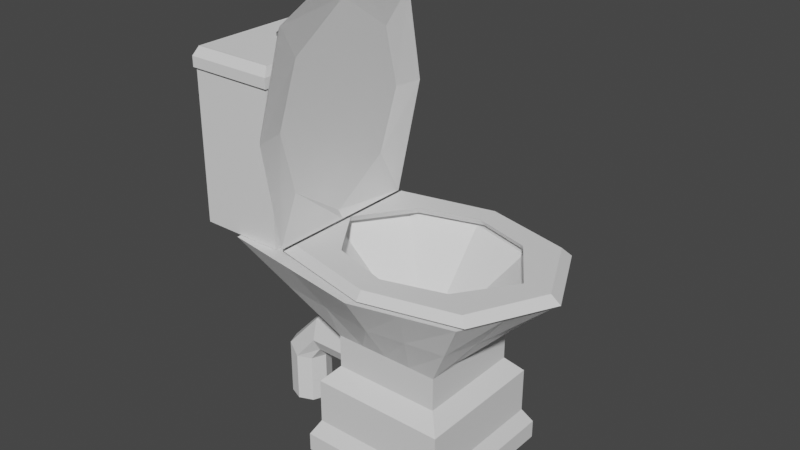 # Source: toilet.blend  (saved by Blender 2.80.74; exported with 4.5.12 LTS)
import bpy
from mathutils import Matrix  # noqa: F401  (used for matrix-valued properties, if any)

bpy.ops.wm.read_factory_settings(use_empty=True)
scene = bpy.context.scene
scene.name = 'Scene'

# ---- collections
col_collection = bpy.data.collections.new('Collection'); scene.collection.children.link(col_collection)

# ---- materials (node trees are filled in below, after node groups)
mat_porcelain = bpy.data.materials.new('Porcelain')
mat_porcelain.alpha_threshold = 0.0
mat_porcelain.use_transparent_shadow = False
mat_porcelain.line_color = (0.0, 0.0, 0.0, 1.0)
mat_porcelain_001 = bpy.data.materials.new('Porcelain.001')
mat_porcelain_001.alpha_threshold = 0.0
mat_porcelain_001.use_transparent_shadow = False
mat_porcelain_001.line_color = (0.0, 0.0, 0.0, 1.0)
mat_metal = bpy.data.materials.new('Metal')
mat_metal.use_transparent_shadow = False

# ---- material node trees
mat_porcelain.use_nodes = True; mat_porcelain.node_tree.nodes.clear()
_N = mat_porcelain.node_tree.nodes; _L = mat_porcelain.node_tree.links
n0 = _N.new('ShaderNodeOutputMaterial'); n0.name = 'Material Output'; n0.location = (300, 300)
n1 = _N.new('ShaderNodeBsdfPrincipled'); n1.name = 'Principled BSDF'; n1.location = (10, 300)
n1.distribution = 'GGX'
n1.subsurface_method = 'BURLEY'
n1.inputs[2].default_value = 0.4
n1.inputs[3].default_value = 1.45
n1.inputs[27].default_value = (0.0, 0.0, 0.0, 1.0)
n1.inputs[28].default_value = 1.0
_L.new(n1.outputs[0], n0.inputs[0])
n0.is_active_output = True
mat_porcelain_001.use_nodes = True; mat_porcelain_001.node_tree.nodes.clear()
_N = mat_porcelain_001.node_tree.nodes; _L = mat_porcelain_001.node_tree.links
n0 = _N.new('ShaderNodeOutputMaterial'); n0.name = 'Material Output'; n0.location = (300, 300)
n1 = _N.new('ShaderNodeBsdfPrincipled'); n1.name = 'Principled BSDF'; n1.location = (10, 300)
n1.distribution = 'GGX'
n1.subsurface_method = 'BURLEY'
n1.inputs[2].default_value = 0.4
n1.inputs[3].default_value = 1.45
n1.inputs[27].default_value = (0.0, 0.0, 0.0, 1.0)
n1.inputs[28].default_value = 1.0
_L.new(n1.outputs[0], n0.inputs[0])
n0.is_active_output = True
mat_metal.use_nodes = True; mat_metal.node_tree.nodes.clear()
_N = mat_metal.node_tree.nodes; _L = mat_metal.node_tree.links
n0 = _N.new('ShaderNodeOutputMaterial'); n0.name = 'Material Output'; n0.location = (300, 300)
n1 = _N.new('ShaderNodeBsdfPrincipled'); n1.name = 'Principled BSDF'; n1.location = (10, 300)
n1.distribution = 'GGX'
n1.subsurface_method = 'BURLEY'
n1.inputs[0].default_value = (0.2957, 0.2957, 0.2957, 1.0)
n1.inputs[1].default_value = 0.9333
n1.inputs[3].default_value = 1.45
n1.inputs[27].default_value = (0.0, 0.0, 0.0, 1.0)
n1.inputs[28].default_value = 1.0
_L.new(n1.outputs[0], n0.inputs[0])
n0.is_active_output = True

# ---- world
world_world = bpy.data.worlds.new('World'); scene.world = world_world
world_world.use_nodes = True; world_world.node_tree.nodes.clear()
_N = world_world.node_tree.nodes; _L = world_world.node_tree.links
n0 = _N.new('ShaderNodeOutputWorld'); n0.name = 'World Output'; n0.location = (300, 300)
n1 = _N.new('ShaderNodeBackground'); n1.name = 'Background'; n1.location = (10, 300)
n1.inputs[0].default_value = (0.05088, 0.05088, 0.05088, 1.0)
_L.new(n1.outputs[0], n0.inputs[0])
n0.is_active_output = True
world_world.color = (0.05088, 0.05088, 0.05088)
world_world.use_sun_shadow = False
world_world.sun_shadow_jitter_overblur = 0.0

# ---- meshes
me_cube = bpy.data.meshes.new('Cube')
me_cube.from_pydata([(1.0, 1.0, -0.7585), (1.0, 1.0, -1.0), (1.0, -1.0, -0.7585), (1.0, -1.0, -1.0), (-1.0, 1.0, -0.7585), (-1.0, 1.0, -1.0), (-1.0, -1.0, -0.7585), (-1.0, -1.0, -1.0), (0.8902, -0.8902, -0.5622), (-0.8902, -0.8902, -0.5622), (0.8902, 0.8902, -0.5622), (-0.8902, 0.8902, -0.5622), (0.8902, -0.8902, 0.03096), (-0.8902, -0.8902, 0.03096), (0.8902, 0.8902, 0.03096), (-0.8902, 0.8902, 0.03096), (0.707, -0.707, 0.2358), (-0.707, -0.707, 0.2358), (0.707, 0.707, 0.2358), (-0.707, 0.707, 0.2358), (0.707, -0.707, 0.6726), (-0.707, -0.707, 0.6726), (0.707, 0.707, 0.6726), (-0.707, 0.707, 0.6726), (0.0, -0.707, 0.6726), (0.707, 0.0, 0.6726), (-0.707, 0.0, 0.6726), (0.0, 0.707, 0.6726), (0.0, -1.038, 1.705), (-0.8588, -0.7833, 1.705), (1.401, -4.381e-09, 1.705), (0.8588, -0.7833, 1.705), (-1.401, -4.381e-09, 1.705), (-0.8588, 0.7833, 1.705), (0.0, 1.038, 1.705), (0.8588, 0.7833, 1.705), (0.0, -1.371, 1.705), (-2.024, -1.057, 1.705), (1.789, -4.381e-09, 1.705), (1.268, -1.057, 1.705), (-2.024, -4.381e-09, 1.705), (-2.024, 1.057, 1.705), (0.0, 1.371, 1.705), (1.268, 1.057, 1.705), (0.0, -0.3717, 0.9007), (-0.3075, -0.2805, 0.9007), (0.5017, 3.214e-09, 0.9007), (0.3075, -0.2805, 0.9007), (-0.5017, 3.214e-09, 0.9007), (-0.3075, 0.2805, 0.9007), (0.0, 0.3717, 0.9007), (0.3075, 0.2805, 0.9007)], [], [(2, 0, 10, 8), (3, 2, 6, 7), (7, 6, 4, 5), (5, 1, 3, 7), (1, 0, 2, 3), (5, 4, 0, 1), (11, 9, 13, 15), (0, 4, 11, 10), (6, 2, 8, 9), (4, 6, 9, 11), (14, 15, 19, 18), (9, 8, 12, 13), (10, 11, 15, 14), (8, 10, 14, 12), (16, 18, 22, 25, 20), (12, 14, 18, 16), (15, 13, 17, 19), (13, 12, 16, 17), (25, 22, 43, 38), (19, 17, 21, 26, 23), (17, 16, 20, 24, 21), (18, 19, 23, 27, 22), (21, 24, 36, 37), (27, 23, 41, 42), (23, 26, 40, 41), (22, 27, 42, 43), (20, 25, 38, 39), (26, 21, 37, 40), (24, 20, 39, 36), (34, 33, 49, 50), (28, 29, 37, 36), (30, 31, 39, 38), (32, 33, 41, 40), (34, 35, 43, 42), (31, 28, 36, 39), (35, 30, 38, 43), (29, 32, 40, 37), (33, 34, 42, 41), (44, 47, 46, 51, 50, 49, 48, 45), (30, 35, 51, 46), (35, 34, 50, 51), (31, 30, 46, 47), (32, 29, 45, 48), (28, 31, 47, 44), (33, 32, 48, 49), (29, 28, 44, 45)])
_uv = me_cube.uv_layers.new(name='UVMap')
_uv.uv.foreach_set('vector', [0.375, 0.75, 0.375, 0.5, 0.375, 0.5, 0.375, 0.75, 0.375, 0.25, 0.625, 0.25, 0.625, 0.5, 0.375, 0.5, 0.375, 0.5, 0.625, 0.5, 0.625, 0.75, 0.375, 0.75, 0.375, 0.75, 0.625, 0.75, 0.625, 1.0, 0.375, 1.0, 0.125, 0.5, 0.375, 0.5, 0.375, 0.75, 0.125, 0.75, 0.625, 0.5, 0.875, 0.5, 0.875, 0.75, 0.625, 0.75, 0.625, 0.75, 0.625, 0.5, 0.625, 0.5, 0.625, 0.75, 0.875, 0.75, 0.875, 0.5, 0.875, 0.5, 0.875, 0.75, 0.625, 0.5, 0.625, 0.25, 0.625, 0.25, 0.625, 0.5, 0.625, 0.75, 0.625, 0.5, 0.625, 0.5, 0.625, 0.75, 0.875, 0.75, 0.875, 0.5, 0.875, 0.5, 0.875, 0.75, 0.625, 0.5, 0.625, 0.25, 0.625, 0.25, 0.625, 0.5, 0.875, 0.75, 0.875, 0.5, 0.875, 0.5, 0.875, 0.75, 0.375, 0.75, 0.375, 0.5, 0.375, 0.5, 0.375, 0.75, 0.375, 0.75, 0.375, 0.5, 0.375, 0.5, 0.375, 0.625, 0.375, 0.75, 0.375, 0.75, 0.375, 0.5, 0.375, 0.5, 0.375, 0.75, 0.625, 0.75, 0.625, 0.5, 0.625, 0.5, 0.625, 0.75, 0.625, 0.5, 0.625, 0.25, 0.625, 0.25, 0.625, 0.5, 0.375, 0.625, 0.375, 0.5, 0.375, 0.5, 0.375, 0.625, 0.625, 0.75, 0.625, 0.5, 0.625, 0.5, 0.625, 0.625, 0.625, 0.75, 0.625, 0.5, 0.625, 0.25, 0.625, 0.25, 0.625, 0.375, 0.625, 0.5, 0.875, 0.75, 0.875, 0.5, 0.875, 0.5, 0.875, 0.625, 0.875, 0.75, 0.625, 0.5, 0.625, 0.375, 0.625, 0.375, 0.625, 0.5, 0.875, 0.625, 0.875, 0.5, 0.875, 0.5, 0.875, 0.625, 0.625, 0.75, 0.625, 0.625, 0.625, 0.625, 0.625, 0.75, 0.875, 0.75, 0.875, 0.625, 0.875, 0.625, 0.875, 0.75, 0.375, 0.75, 0.375, 0.625, 0.375, 0.625, 0.375, 0.75, 0.625, 0.625, 0.625, 0.5, 0.625, 0.5, 0.625, 0.625, 0.625, 0.375, 0.625, 0.25, 0.625, 0.25, 0.625, 0.375, 0.773, 0.5764, 0.8049, 0.5262, 0.8049, 0.5262, 0.773, 0.5764, 0.6229, 0.4009, 0.6304, 0.4988, 0.625, 0.5, 0.625, 0.375, 0.4368, 0.5495, 0.5945, 0.3456, 0.625, 0.25, 0.375, 0.625, 0.6573, 0.5797, 0.8049, 0.5262, 0.875, 0.5, 0.625, 0.625, 0.773, 0.5764, 0.4717, 0.5216, 0.375, 0.5, 0.875, 0.625, 0.5945, 0.3456, 0.6229, 0.4009, 0.625, 0.375, 0.625, 0.25, 0.4717, 0.5216, 0.4368, 0.5495, 0.375, 0.625, 0.375, 0.5, 0.6304, 0.4988, 0.6573, 0.5797, 0.625, 0.625, 0.625, 0.5, 0.8049, 0.5262, 0.773, 0.5764, 0.875, 0.625, 0.875, 0.5, 0.6229, 0.4009, 0.5945, 0.3456, 0.4368, 0.5495, 0.4717, 0.5216, 0.773, 0.5764, 0.8049, 0.5262, 0.6573, 0.5797, 0.6304, 0.4988, 0.4368, 0.5495, 0.4717, 0.5216, 0.4717, 0.5216, 0.4368, 0.5495, 0.4717, 0.5216, 0.773, 0.5764, 0.773, 0.5764, 0.4717, 0.5216, 0.5945, 0.3456, 0.4368, 0.5495, 0.4368, 0.5495, 0.5945, 0.3456, 0.6573, 0.5797, 0.6304, 0.4988, 0.6304, 0.4988, 0.6573, 0.5797, 0.6229, 0.4009, 0.5945, 0.3456, 0.5945, 0.3456, 0.6229, 0.4009, 0.8049, 0.5262, 0.6573, 0.5797, 0.6573, 0.5797, 0.8049, 0.5262, 0.6304, 0.4988, 0.6229, 0.4009, 0.6229, 0.4009, 0.6304, 0.4988])
me_cube.materials.append(mat_porcelain)
me_cube.use_remesh_preserve_volume = False
me_cube.use_remesh_preserve_attributes = False
me_cube.use_mirror_vertex_groups = False
me_cube.update()
me_cube_001 = bpy.data.meshes.new('Cube.001')
me_cube_001.from_pydata([(-1.0, -1.0, -1.0), (-1.0, -1.0, 1.0), (-1.0, 1.0, -1.0), (-1.0, 1.0, 1.0), (-0.2701, -1.0, -1.0), (-0.2701, -1.0, 1.0), (-0.2701, 1.0, -1.0), (-0.2701, 1.0, 1.0), (-1.012, -1.034, 0.9978), (-1.012, 1.034, 0.9978), (-0.2577, 1.034, 0.9978), (-0.2577, -1.034, 0.9978), (-1.012, -1.034, 1.132), (-1.012, 1.034, 1.132), (-0.2577, 1.034, 1.132), (-0.2577, -1.034, 1.132), (-0.9741, -0.929, 1.24), (-0.9741, 0.929, 1.24), (-0.296, 0.929, 1.24), (-0.296, -0.929, 1.24), (-0.9856, 0.9606, 1.242), (-0.2845, 0.9606, 1.242), (-0.2845, -0.9606, 1.242), (-0.9856, -0.9606, 1.242)], [], [(0, 1, 3, 2), (2, 3, 7, 6), (6, 7, 5, 4), (4, 5, 1, 0), (2, 6, 4, 0), (1, 5, 11, 8), (3, 1, 8, 9), (14, 13, 20, 21), (12, 15, 22, 23), (9, 8, 12, 13), (8, 11, 15, 12), (10, 9, 13, 14), (11, 10, 14, 15), (7, 3, 9, 10), (13, 12, 23, 20), (15, 14, 21, 22), (5, 7, 10, 11), (18, 17, 16, 19), (17, 18, 21, 20), (19, 16, 23, 22), (18, 19, 22, 21), (16, 17, 20, 23)])
_uv = me_cube_001.uv_layers.new(name='UVMap')
_uv.uv.foreach_set('vector', [0.375, 0.0, 0.625, 0.0, 0.625, 0.25, 0.375, 0.25, 0.375, 0.25, 0.625, 0.25, 0.625, 0.5, 0.375, 0.5, 0.375, 0.5, 0.625, 0.5, 0.625, 0.75, 0.375, 0.75, 0.375, 0.75, 0.625, 0.75, 0.625, 1.0, 0.375, 1.0, 0.125, 0.5, 0.375, 0.5, 0.375, 0.75, 0.125, 0.75, 0.625, 1.0, 0.625, 0.75, 0.625, 0.75, 0.625, 1.0, 0.625, 0.25, 0.625, 0.0, 0.625, 0.0, 0.625, 0.25, 0.625, 0.5, 0.625, 0.25, 0.625, 0.25, 0.625, 0.5, 0.625, 1.0, 0.625, 0.75, 0.625, 0.75, 0.625, 1.0, 0.625, 0.25, 0.625, 0.0, 0.625, 0.0, 0.625, 0.25, 0.625, 1.0, 0.625, 0.75, 0.625, 0.75, 0.625, 1.0, 0.625, 0.5, 0.625, 0.25, 0.625, 0.25, 0.625, 0.5, 0.625, 0.75, 0.625, 0.5, 0.625, 0.5, 0.625, 0.75, 0.625, 0.5, 0.625, 0.25, 0.625, 0.25, 0.625, 0.5, 0.625, 0.25, 0.625, 0.0, 0.625, 0.0, 0.625, 0.25, 0.625, 0.75, 0.625, 0.5, 0.625, 0.5, 0.625, 0.75, 0.625, 0.75, 0.625, 0.5, 0.625, 0.5, 0.625, 0.75, 0.625, 0.5, 0.875, 0.5, 0.875, 0.75, 0.625, 0.75, 0.875, 0.5, 0.625, 0.5, 0.625, 0.5, 0.875, 0.5, 0.625, 0.75, 0.875, 0.75, 0.875, 0.75, 0.625, 0.75, 0.625, 0.5, 0.625, 0.75, 0.625, 0.75, 0.625, 0.5, 0.875, 0.75, 0.875, 0.5, 0.875, 0.5, 0.875, 0.75])
me_cube_001.use_remesh_preserve_volume = False
me_cube_001.use_remesh_preserve_attributes = False
me_cube_001.use_mirror_vertex_groups = False
me_cube_001.update()
me_cylinder = bpy.data.meshes.new('Cylinder')
me_cylinder.from_pydata([(0.0, 1.0, -1.0), (0.0, 1.0, 1.475), (0.7071, 0.7071, -1.0), (0.7071, 0.7071, 1.475), (1.0, -4.371e-08, -1.0), (1.0, -4.371e-08, 1.475), (0.7071, -0.7071, -1.0), (0.7071, -0.7071, 1.475), (-8.742e-08, -1.0, -1.0), (-8.742e-08, -1.0, 1.475), (-0.7071, -0.7071, -1.0), (-0.7071, -0.7071, 1.856), (-1.0, 1.192e-08, -1.0), (-1.0, 1.192e-08, 1.856), (-0.7071, 0.7071, -1.0), (-0.7071, 0.7071, 1.856), (1.428, 0.7632, 2.313), (1.462, 0.9836, 3.045), (1.325, 0.09577, 1.953), (1.213, -0.6278, 2.175), (1.158, -0.9836, 2.851), (1.191, -0.7632, 3.964), (1.294, -0.09577, 4.324), (1.406, 0.6278, 4.101), (5.905, 0.7632, 2.313), (5.939, 0.9836, 3.045), (5.803, 0.09577, 1.953), (5.691, -0.6278, 2.175), (5.635, -0.9836, 2.851), (5.668, -0.7632, 3.583), (5.771, -0.09577, 3.943), (5.883, 0.6278, 3.72)], [], [(0, 1, 3, 2), (2, 3, 5, 4), (4, 5, 7, 6), (6, 7, 9, 8), (8, 9, 11, 10), (10, 11, 13, 12), (7, 5, 18, 19), (12, 13, 15, 14), (14, 15, 1, 0), (0, 2, 4, 6, 8, 10, 12, 14), (19, 18, 26, 27), (13, 11, 21, 22), (9, 7, 19, 20), (15, 13, 22, 23), (5, 3, 16, 18), (11, 9, 20, 21), (1, 15, 23, 17), (3, 1, 17, 16), (24, 25, 31, 30, 29, 28, 27, 26), (16, 17, 25, 24), (17, 23, 31, 25), (22, 21, 29, 30), (20, 19, 27, 28), (18, 16, 24, 26), (23, 22, 30, 31), (21, 20, 28, 29)])
_uv = me_cylinder.uv_layers.new(name='UVMap')
_uv.uv.foreach_set('vector', [1.0, 0.5, 1.0, 1.0, 0.875, 1.0, 0.875, 0.5, 0.875, 0.5, 0.875, 1.0, 0.75, 1.0, 0.75, 0.5, 0.75, 0.5, 0.75, 1.0, 0.625, 1.0, 0.625, 0.5, 0.625, 0.5, 0.625, 1.0, 0.5, 1.0, 0.5, 0.5, 0.5, 0.5, 0.5, 1.0, 0.375, 1.0, 0.375, 0.5, 0.375, 0.5, 0.375, 1.0, 0.25, 1.0, 0.25, 0.5, 0.625, 1.0, 0.75, 1.0, 0.75, 1.0, 0.625, 1.0, 0.25, 0.5, 0.25, 1.0, 0.125, 1.0, 0.125, 0.5, 0.125, 0.5, 0.125, 1.0, 0.0, 1.0, 0.0, 0.5, 0.75, 0.49, 0.9197, 0.4197, 0.99, 0.25, 0.9197, 0.08029, 0.75, 0.01, 0.5803, 0.08029, 0.51, 0.25, 0.5803, 0.4197, 0.625, 1.0, 0.75, 1.0, 0.75, 1.0, 0.625, 1.0, 0.25, 1.0, 0.375, 1.0, 0.375, 1.0, 0.25, 1.0, 0.5, 1.0, 0.625, 1.0, 0.625, 1.0, 0.5, 1.0, 0.125, 1.0, 0.25, 1.0, 0.25, 1.0, 0.125, 1.0, 0.75, 1.0, 0.875, 1.0, 0.875, 1.0, 0.75, 1.0, 0.375, 1.0, 0.5, 1.0, 0.5, 1.0, 0.375, 1.0, 0.0, 1.0, 0.125, 1.0, 0.125, 1.0, 0.0, 1.0, 0.875, 1.0, 1.0, 1.0, 1.0, 1.0, 0.875, 1.0, 0.4197, 0.4197, 0.25, 0.49, 0.08029, 0.4197, 0.01, 0.25, 0.08029, 0.08029, 0.25, 0.01, 0.4197, 0.08029, 0.49, 0.25, 0.875, 1.0, 1.0, 1.0, 1.0, 1.0, 0.875, 1.0, 0.0, 1.0, 0.125, 1.0, 0.125, 1.0, 0.0, 1.0, 0.25, 1.0, 0.375, 1.0, 0.375, 1.0, 0.25, 1.0, 0.5, 1.0, 0.625, 1.0, 0.625, 1.0, 0.5, 1.0, 0.75, 1.0, 0.875, 1.0, 0.875, 1.0, 0.75, 1.0, 0.125, 1.0, 0.25, 1.0, 0.25, 1.0, 0.125, 1.0, 0.375, 1.0, 0.5, 1.0, 0.5, 1.0, 0.375, 1.0])
me_cylinder.use_remesh_preserve_volume = False
me_cylinder.use_remesh_preserve_attributes = False
me_cylinder.use_mirror_vertex_groups = False
me_cylinder.update()
me_cube_002 = bpy.data.meshes.new('Cube.002')
me_cube_002.from_pydata([(-0.007764, -0.9643, 1.705), (-0.8056, -0.7277, 1.705), (1.294, -3.011e-09, 1.705), (0.79, -0.7277, 1.705), (-1.309, -3.011e-09, 1.705), (-0.007764, -1.273, 1.705), (-1.303, -0.9821, 1.705), (1.654, -3.011e-09, 1.705), (1.17, -0.9821, 1.705), (-1.303, -3.011e-09, 1.705), (1.144, -0.3718, 1.603), (1.206, -0.2821, 1.603), (0.0, -1.371, 1.603), (-1.439, -1.057, 1.603), (1.789, -4.381e-09, 1.603), (1.268, -1.057, 1.603), (-1.439, -4.381e-09, 1.603), (1.542, -0.5018, 1.603), (1.601, -0.3808, 1.603), (0.9579, -0.4851, 1.705), (0.0, -1.038, 1.603), (-0.8588, -0.7833, 1.603), (1.401, -4.381e-09, 1.603), (0.8588, -0.7833, 1.603), (-1.401, -4.381e-09, 1.603), (1.126, -0.2426, 1.705), (1.331, -0.6547, 1.705), (1.493, -0.3274, 1.705), (1.276, -0.4152, 1.603), (1.409, -0.4585, 1.603), (1.338, -0.315, 1.603), (1.469, -0.3479, 1.603), (0.0, -1.26, 1.603), (0.0, -1.149, 1.603), (-1.052, -0.8746, 1.603), (-1.245, -0.966, 1.603), (1.66, -4.381e-09, 1.603), (1.53, -4.381e-09, 1.603), (0.9952, -0.8746, 1.603), (1.131, -0.966, 1.603), (-1.426, -4.381e-09, 1.603), (-1.414, -4.381e-09, 1.603), (1.293, -0.4098, 1.555), (1.403, -0.4457, 1.555), (1.344, -0.327, 1.555), (1.453, -0.3542, 1.555)], [], [(0, 5, 6, 1), (19, 26, 8, 3), (3, 8, 5, 0), (1, 6, 9, 4), (32, 35, 13, 12), (29, 39, 15, 17), (39, 32, 12, 15), (35, 40, 16, 13), (25, 27, 26, 19), (6, 5, 12, 13), (2, 7, 27, 25), (0, 1, 21, 20), (27, 7, 14, 18), (19, 3, 23, 10), (31, 29, 17, 18), (36, 31, 18, 14), (26, 27, 18, 17), (8, 26, 17, 15), (5, 8, 15, 12), (3, 0, 20, 23), (25, 19, 10, 11), (2, 25, 11, 22), (9, 6, 13, 16), (1, 4, 24, 21), (22, 11, 30, 37), (37, 30, 31, 36), (11, 10, 28, 30), (30, 28, 42, 44), (21, 24, 41, 34), (34, 41, 40, 35), (23, 20, 33, 38), (38, 33, 32, 39), (10, 23, 38, 28), (28, 38, 39, 29), (20, 21, 34, 33), (33, 34, 35, 32), (44, 42, 43, 45), (31, 30, 44, 45), (28, 29, 43, 42), (29, 31, 45, 43)])
_uv = me_cube_002.uv_layers.new(name='UVMap')
_uv.uv.foreach_set('vector', [0.6229, 0.4009, 0.625, 0.375, 0.625, 0.5, 0.6304, 0.4988, 0.5419, 0.4136, 0.5417, 0.375, 0.625, 0.25, 0.5945, 0.3456, 0.5945, 0.3456, 0.625, 0.25, 0.625, 0.375, 0.6229, 0.4009, 0.6304, 0.4988, 0.625, 0.5, 0.625, 0.625, 0.6573, 0.5797, 0.6243, 0.3836, 0.6268, 0.4996, 0.625, 0.5, 0.625, 0.375, 0.4997, 0.4489, 0.6148, 0.2819, 0.625, 0.25, 0.4937, 0.447, 0.6148, 0.2819, 0.6243, 0.3836, 0.625, 0.375, 0.625, 0.25, 0.6268, 0.4996, 0.6358, 0.6099, 0.625, 0.625, 0.625, 0.5, 0.4894, 0.4815, 0.4583, 0.5, 0.5417, 0.375, 0.5419, 0.4136, 0.625, 0.5, 0.625, 0.375, 0.625, 0.375, 0.625, 0.5, 0.4368, 0.5495, 0.375, 0.625, 0.4583, 0.5, 0.4894, 0.4815, 0.6229, 0.4009, 0.6304, 0.4988, 0.6304, 0.4988, 0.6229, 0.4009, 0.4583, 0.5, 0.375, 0.625, 0.375, 0.625, 0.465, 0.4899, 0.5419, 0.4136, 0.5945, 0.3456, 0.5945, 0.3456, 0.5117, 0.4527, 0.4746, 0.4853, 0.4997, 0.4489, 0.4937, 0.447, 0.465, 0.4899, 0.3956, 0.5998, 0.4746, 0.4853, 0.465, 0.4899, 0.375, 0.625, 0.5417, 0.375, 0.4583, 0.5, 0.465, 0.4899, 0.4937, 0.447, 0.625, 0.25, 0.5417, 0.375, 0.4937, 0.447, 0.625, 0.25, 0.625, 0.375, 0.625, 0.25, 0.625, 0.25, 0.625, 0.375, 0.5945, 0.3456, 0.6229, 0.4009, 0.6229, 0.4009, 0.5945, 0.3456, 0.4894, 0.4815, 0.5419, 0.4136, 0.5117, 0.4527, 0.4936, 0.4761, 0.4368, 0.5495, 0.4894, 0.4815, 0.4936, 0.4761, 0.4368, 0.5495, 0.625, 0.625, 0.625, 0.5, 0.625, 0.5, 0.625, 0.625, 0.6304, 0.4988, 0.6573, 0.5797, 0.6573, 0.5797, 0.6304, 0.4988, 0.4368, 0.5495, 0.4936, 0.4761, 0.4841, 0.4807, 0.4162, 0.5747, 0.4162, 0.5747, 0.4841, 0.4807, 0.4746, 0.4853, 0.3956, 0.5998, 0.4936, 0.4761, 0.5117, 0.4527, 0.5057, 0.4508, 0.4841, 0.4807, 0.4841, 0.4807, 0.5057, 0.4508, 0.5057, 0.4508, 0.4841, 0.4807, 0.6304, 0.4988, 0.6573, 0.5797, 0.6465, 0.5948, 0.6286, 0.4992, 0.6286, 0.4992, 0.6465, 0.5948, 0.6358, 0.6099, 0.6268, 0.4996, 0.5945, 0.3456, 0.6229, 0.4009, 0.6236, 0.3922, 0.6047, 0.3137, 0.6047, 0.3137, 0.6236, 0.3922, 0.6243, 0.3836, 0.6148, 0.2819, 0.5117, 0.4527, 0.5945, 0.3456, 0.6047, 0.3137, 0.5057, 0.4508, 0.5057, 0.4508, 0.6047, 0.3137, 0.6148, 0.2819, 0.4997, 0.4489, 0.6229, 0.4009, 0.6304, 0.4988, 0.6286, 0.4992, 0.6236, 0.3922, 0.6236, 0.3922, 0.6286, 0.4992, 0.6268, 0.4996, 0.6243, 0.3836, 0.4841, 0.4807, 0.5057, 0.4508, 0.4997, 0.4489, 0.4746, 0.4853, 0.4746, 0.4853, 0.4841, 0.4807, 0.4841, 0.4807, 0.4746, 0.4853, 0.5057, 0.4508, 0.4997, 0.4489, 0.4997, 0.4489, 0.5057, 0.4508, 0.4997, 0.4489, 0.4746, 0.4853, 0.4746, 0.4853, 0.4997, 0.4489])
me_cube_002.materials.append(mat_porcelain)
me_cube_002.use_remesh_preserve_volume = False
me_cube_002.use_remesh_preserve_attributes = False
me_cube_002.use_mirror_vertex_groups = False
me_cube_002.update()
me_cube_003 = bpy.data.meshes.new('Cube.003')
me_cube_003.from_pydata([(-0.007764, -0.9643, 1.705), (-0.8056, -0.7277, 1.705), (1.294, -3.011e-09, 1.705), (0.79, -0.7277, 1.705), (-1.309, -3.011e-09, 1.705), (-0.8056, 0.7277, 1.705), (-0.007764, 0.9643, 1.705), (0.79, 0.7277, 1.705), (-0.007764, -1.273, 1.705), (-1.303, -0.9821, 1.705), (1.654, -3.011e-09, 1.705), (1.17, -0.9821, 1.705), (-1.303, -3.011e-09, 1.705), (-1.303, 0.9821, 1.705), (-0.007764, 1.273, 1.705), (1.17, 0.9821, 1.705), (0.0, -1.371, 1.603), (-1.439, -1.057, 1.603), (1.789, -4.381e-09, 1.603), (1.268, -1.057, 1.603), (-1.439, -4.381e-09, 1.603), (-1.439, 1.057, 1.603), (0.0, 1.371, 1.603), (1.268, 1.057, 1.603), (-0.004241, -0.9978, 1.673), (-0.8297, -0.7529, 1.673), (1.342, -3.922e-09, 1.673), (0.8213, -0.7529, 1.673), (-1.351, -3.922e-09, 1.673), (-0.8297, 0.7529, 1.673), (-0.004241, 0.9978, 1.673), (0.8213, 0.7529, 1.673)], [], [(0, 8, 9, 1), (2, 10, 11, 3), (4, 12, 13, 5), (6, 14, 15, 7), (3, 11, 8, 0), (7, 15, 10, 2), (1, 9, 12, 4), (5, 13, 14, 6), (24, 25, 17, 16), (26, 27, 19, 18), (28, 29, 21, 20), (30, 31, 23, 22), (27, 24, 16, 19), (31, 26, 18, 23), (25, 28, 20, 17), (29, 30, 22, 21), (14, 13, 21, 22), (9, 8, 16, 17), (5, 6, 30, 29), (0, 1, 25, 24), (11, 10, 18, 19), (2, 3, 27, 26), (13, 12, 20, 21), (4, 5, 29, 28), (15, 14, 22, 23), (6, 7, 31, 30), (8, 11, 19, 16), (3, 0, 24, 27), (10, 15, 23, 18), (7, 2, 26, 31), (12, 9, 17, 20), (1, 4, 28, 25), (27, 24, 25, 28, 29, 30, 31, 26), (0, 3, 2, 7, 6, 5, 4, 1)])
_uv = me_cube_003.uv_layers.new(name='UVMap')
_uv.uv.foreach_set('vector', [0.6229, 0.4009, 0.625, 0.375, 0.625, 0.5, 0.6304, 0.4988, 0.4368, 0.5495, 0.375, 0.625, 0.625, 0.25, 0.5945, 0.3456, 0.6573, 0.5797, 0.625, 0.625, 0.875, 0.5, 0.8049, 0.5262, 0.773, 0.5764, 0.875, 0.625, 0.375, 0.5, 0.4717, 0.5216, 0.5945, 0.3456, 0.625, 0.25, 0.625, 0.375, 0.6229, 0.4009, 0.4717, 0.5216, 0.375, 0.5, 0.375, 0.625, 0.4368, 0.5495, 0.6304, 0.4988, 0.625, 0.5, 0.625, 0.625, 0.6573, 0.5797, 0.8049, 0.5262, 0.875, 0.5, 0.875, 0.625, 0.773, 0.5764, 0.6229, 0.4009, 0.6304, 0.4988, 0.625, 0.5, 0.625, 0.375, 0.4368, 0.5495, 0.5945, 0.3456, 0.625, 0.25, 0.375, 0.625, 0.6573, 0.5797, 0.8049, 0.5262, 0.875, 0.5, 0.625, 0.625, 0.773, 0.5764, 0.4717, 0.5216, 0.375, 0.5, 0.875, 0.625, 0.5945, 0.3456, 0.6229, 0.4009, 0.625, 0.375, 0.625, 0.25, 0.4717, 0.5216, 0.4368, 0.5495, 0.375, 0.625, 0.375, 0.5, 0.6304, 0.4988, 0.6573, 0.5797, 0.625, 0.625, 0.625, 0.5, 0.8049, 0.5262, 0.773, 0.5764, 0.875, 0.625, 0.875, 0.5, 0.875, 0.625, 0.875, 0.5, 0.875, 0.5, 0.875, 0.625, 0.625, 0.5, 0.625, 0.375, 0.625, 0.375, 0.625, 0.5, 0.8049, 0.5262, 0.773, 0.5764, 0.773, 0.5764, 0.8049, 0.5262, 0.6229, 0.4009, 0.6304, 0.4988, 0.6304, 0.4988, 0.6229, 0.4009, 0.625, 0.25, 0.375, 0.625, 0.375, 0.625, 0.625, 0.25, 0.4368, 0.5495, 0.5945, 0.3456, 0.5945, 0.3456, 0.4368, 0.5495, 0.875, 0.5, 0.625, 0.625, 0.625, 0.625, 0.875, 0.5, 0.6573, 0.5797, 0.8049, 0.5262, 0.8049, 0.5262, 0.6573, 0.5797, 0.375, 0.5, 0.875, 0.625, 0.875, 0.625, 0.375, 0.5, 0.773, 0.5764, 0.4717, 0.5216, 0.4717, 0.5216, 0.773, 0.5764, 0.625, 0.375, 0.625, 0.25, 0.625, 0.25, 0.625, 0.375, 0.5945, 0.3456, 0.6229, 0.4009, 0.6229, 0.4009, 0.5945, 0.3456, 0.375, 0.625, 0.375, 0.5, 0.375, 0.5, 0.375, 0.625, 0.4717, 0.5216, 0.4368, 0.5495, 0.4368, 0.5495, 0.4717, 0.5216, 0.625, 0.625, 0.625, 0.5, 0.625, 0.5, 0.625, 0.625, 0.6304, 0.4988, 0.6573, 0.5797, 0.6573, 0.5797, 0.6304, 0.4988, 0.0, 0.0, 0.0, 0.0, 0.0, 0.0, 0.0, 0.0, 0.0, 0.0, 0.0, 0.0, 0.0, 0.0, 0.0, 0.0, 0.0, 0.0, 0.0, 0.0, 0.0, 0.0, 0.0, 0.0, 0.0, 0.0, 0.0, 0.0, 0.0, 0.0, 0.0, 0.0])
me_cube_003.materials.append(mat_porcelain_001)
me_cube_003.use_remesh_preserve_volume = False
me_cube_003.use_remesh_preserve_attributes = False
me_cube_003.use_mirror_vertex_groups = False
me_cube_003.update()
me_cube_004 = bpy.data.meshes.new('Cube.004')
me_cube_004.from_pydata([(-1.0, -1.0, -1.0), (-0.8716, -0.8716, -0.7477), (-1.0, 1.0, -1.0), (-0.8716, 0.8716, -0.7477), (1.0, -1.0, -1.0), (0.8716, -0.8716, -0.7477), (1.0, 1.0, -1.0), (0.8716, 0.8716, -0.7477)], [], [(0, 1, 3, 2), (2, 3, 7, 6), (6, 7, 5, 4), (4, 5, 1, 0), (2, 6, 4, 0), (7, 3, 1, 5)])
_uv = me_cube_004.uv_layers.new(name='UVMap')
_uv.uv.foreach_set('vector', [0.375, 0.0, 0.625, 0.0, 0.625, 0.25, 0.375, 0.25, 0.375, 0.25, 0.625, 0.25, 0.625, 0.5, 0.375, 0.5, 0.375, 0.5, 0.625, 0.5, 0.625, 0.75, 0.375, 0.75, 0.375, 0.75, 0.625, 0.75, 0.625, 1.0, 0.375, 1.0, 0.125, 0.5, 0.375, 0.5, 0.375, 0.75, 0.125, 0.75, 0.625, 0.5, 0.875, 0.5, 0.875, 0.75, 0.625, 0.75])
me_cube_004.materials.append(mat_metal)
me_cube_004.use_remesh_preserve_volume = False
me_cube_004.use_remesh_preserve_attributes = False
me_cube_004.use_mirror_vertex_groups = False
me_cube_004.update()
me_cylinder_001 = bpy.data.meshes.new('Cylinder.001')
me_cylinder_001.from_pydata([(0.0, 0.27, -0.17), (0.0, 0.27, 0.17), (0.1909, 0.1909, -0.17), (0.1909, 0.1909, 0.17), (0.27, -1.18e-08, -0.17), (0.27, -1.18e-08, 0.17), (0.1909, -0.1909, -0.17), (0.1909, -0.1909, 0.17), (-2.36e-08, -0.27, -0.17), (-2.36e-08, -0.27, 0.17), (-0.1909, -0.1909, -0.17), (-0.1909, -0.1909, 0.17), (-0.27, 3.22e-09, -0.17), (-0.27, 3.22e-09, 0.17), (-0.1909, 0.1909, -0.17), (-0.1909, 0.1909, 0.17), (0.1343, 0.1343, 0.2276), (-1.415e-07, 0.1899, 0.2276), (0.1899, -6.7e-09, 0.2276), (0.1343, -0.1343, 0.2276), (-1.581e-07, -0.1899, 0.2276), (-0.1343, -0.1343, 0.2276), (-0.1899, 3.865e-09, 0.2276), (-0.1343, 0.1343, 0.2276)], [], [(0, 1, 3, 2), (2, 3, 5, 4), (4, 5, 7, 6), (6, 7, 9, 8), (8, 9, 11, 10), (10, 11, 13, 12), (13, 11, 21, 22), (12, 13, 15, 14), (14, 15, 1, 0), (0, 2, 4, 6, 8, 10, 12, 14), (16, 17, 23, 22, 21, 20, 19, 18), (9, 7, 19, 20), (15, 13, 22, 23), (5, 3, 16, 18), (11, 9, 20, 21), (1, 15, 23, 17), (3, 1, 17, 16), (7, 5, 18, 19)])
_uv = me_cylinder_001.uv_layers.new(name='UVMap')
_uv.uv.foreach_set('vector', [1.0, 0.5, 1.0, 1.0, 0.875, 1.0, 0.875, 0.5, 0.875, 0.5, 0.875, 1.0, 0.75, 1.0, 0.75, 0.5, 0.75, 0.5, 0.75, 1.0, 0.625, 1.0, 0.625, 0.5, 0.625, 0.5, 0.625, 1.0, 0.5, 1.0, 0.5, 0.5, 0.5, 0.5, 0.5, 1.0, 0.375, 1.0, 0.375, 0.5, 0.375, 0.5, 0.375, 1.0, 0.25, 1.0, 0.25, 0.5, 0.25, 1.0, 0.375, 1.0, 0.375, 1.0, 0.25, 1.0, 0.25, 0.5, 0.25, 1.0, 0.125, 1.0, 0.125, 0.5, 0.125, 0.5, 0.125, 1.0, 0.0, 1.0, 0.0, 0.5, 0.75, 0.49, 0.9197, 0.4197, 0.99, 0.25, 0.9197, 0.08029, 0.75, 0.01, 0.5803, 0.08029, 0.51, 0.25, 0.5803, 0.4197, 0.4197, 0.4197, 0.25, 0.49, 0.08029, 0.4197, 0.01, 0.25, 0.08029, 0.08029, 0.25, 0.01, 0.4197, 0.08029, 0.49, 0.25, 0.5, 1.0, 0.625, 1.0, 0.625, 1.0, 0.5, 1.0, 0.125, 1.0, 0.25, 1.0, 0.25, 1.0, 0.125, 1.0, 0.75, 1.0, 0.875, 1.0, 0.875, 1.0, 0.75, 1.0, 0.375, 1.0, 0.5, 1.0, 0.5, 1.0, 0.375, 1.0, 0.0, 1.0, 0.125, 1.0, 0.125, 1.0, 0.0, 1.0, 0.875, 1.0, 1.0, 1.0, 1.0, 1.0, 0.875, 1.0, 0.625, 1.0, 0.75, 1.0, 0.75, 1.0, 0.625, 1.0])
me_cylinder_001.materials.append(mat_metal)
me_cylinder_001.use_remesh_preserve_volume = False
me_cylinder_001.use_remesh_preserve_attributes = False
me_cylinder_001.use_mirror_vertex_groups = False
me_cylinder_001.update()

# ---- objects
ob_toilet = bpy.data.objects.new('Toilet', me_cube)
ob_water_thingy = bpy.data.objects.new('Water thingy', me_cube_001)
ob_outflow_pipe = bpy.data.objects.new('Outflow Pipe', me_cylinder)
ob_seat = bpy.data.objects.new('Seat', me_cube_002)
ob_lid = bpy.data.objects.new('Lid', me_cube_003)
ob_hinge = bpy.data.objects.new('Hinge', me_cube_004)
ob_button = bpy.data.objects.new('Button', me_cylinder_001)

# ---- transforms, parenting, visibility, modifiers, constraints
ob_toilet.location = (0.0, 0.0, 1.0)
ob_toilet.lock_rotations_4d = False
ob_toilet.empty_display_type = 'ARROWS'
ob_toilet.lineart.crease_threshold = 0.0
_m = ob_toilet.modifiers.new('Subdivision', 'SUBSURF')
_m.uv_smooth = 'PRESERVE_CORNERS'
_m.quality = 1
_m.subdivision_type = 'SIMPLE'
_m.render_levels = 1
_m.show_only_control_edges = False
ob_water_thingy.location = (-1.006, 0.0, 3.71)
ob_water_thingy.scale = (1.57, 1.0, 1.0)
ob_water_thingy.lineart.crease_threshold = 0.0
ob_outflow_pipe.location = (-1.919, 0.0, 0.2387)
ob_outflow_pipe.scale = (0.2702, 0.2702, 0.2702)
ob_outflow_pipe.lineart.crease_threshold = 0.0
ob_seat.location = (0.1264, 0.0, 1.199)
ob_seat.scale = (0.9705, 0.9705, 0.9705)
ob_seat.lock_rotations_4d = False
ob_seat.empty_display_type = 'ARROWS'
ob_seat.lineart.crease_threshold = 0.0
_m = ob_seat.modifiers.new('Mirror', 'MIRROR')
_m.use_axis = (False, True, False)
ob_lid.location = (0.4132, 0.0, 4.125)
ob_lid.rotation_euler = (0.0, -1.511, 0.0)
ob_lid.lock_rotations_4d = False
ob_lid.empty_display_type = 'ARROWS'
ob_lid.lineart.crease_threshold = 0.0
ob_hinge.location = (-1.165, -0.8614, 2.873)
ob_hinge.scale = (0.1415, 0.1415, 0.1415)
ob_hinge.lineart.crease_threshold = 0.0
_m = ob_hinge.modifiers.new('Mirror', 'MIRROR')
_m.use_axis = (False, True, False)
_m.mirror_object = ob_toilet
ob_button.location = (-2.009, 0.0, 4.877)
ob_button.scale = (0.6904, 0.6904, 0.6904)
ob_button.lineart.crease_threshold = 0.0

# ---- collection membership
col_collection.objects.link(ob_toilet)
col_collection.objects.link(ob_water_thingy)
col_collection.objects.link(ob_outflow_pipe)
col_collection.objects.link(ob_seat)
col_collection.objects.link(ob_lid)
col_collection.objects.link(ob_hinge)
col_collection.objects.link(ob_button)

# ---- scene / render settings (as saved in the file)
scene.frame_start = 1; scene.frame_end = 250; scene.frame_set(1)
scene.render.engine = 'BLENDER_EEVEE_NEXT'
scene.cycles.use_denoising = False
scene.cycles.samples = 128
scene.cycles.sampling_pattern = 'TABULATED_SOBOL'
scene.cycles.use_adaptive_sampling = False
scene.cycles.use_light_tree = False
scene.view_settings.view_transform = 'Filmic'
bpy.context.view_layer.update()

# ---- added for rendering (the .blend has no active camera and no usable light): camera, sun
cam_auto = bpy.data.cameras.new('AutoCamera')
cam_auto.lens = 50.0
cam_auto.sensor_width = 36.0
cam_auto.clip_end = 1000.0
ob_auto_camera = bpy.data.objects.new('AutoCamera', cam_auto)
scene.collection.objects.link(ob_auto_camera)
ob_auto_camera.location = (7.0311, -8.87681, 8.90861)
ob_auto_camera.rotation_euler = (1.09748, -7.21219e-08, 0.694738)
scene.camera = ob_auto_camera
light_auto_sun = bpy.data.lights.new('AutoSun', 'SUN')
light_auto_sun.energy = 3.0
light_auto_sun.angle = 0.0523599
ob_auto_sun = bpy.data.objects.new('AutoSun', light_auto_sun)
scene.collection.objects.link(ob_auto_sun)
ob_auto_sun.rotation_euler = (0.872665, 0.174533, 0.523599)
bpy.context.view_layer.update()
